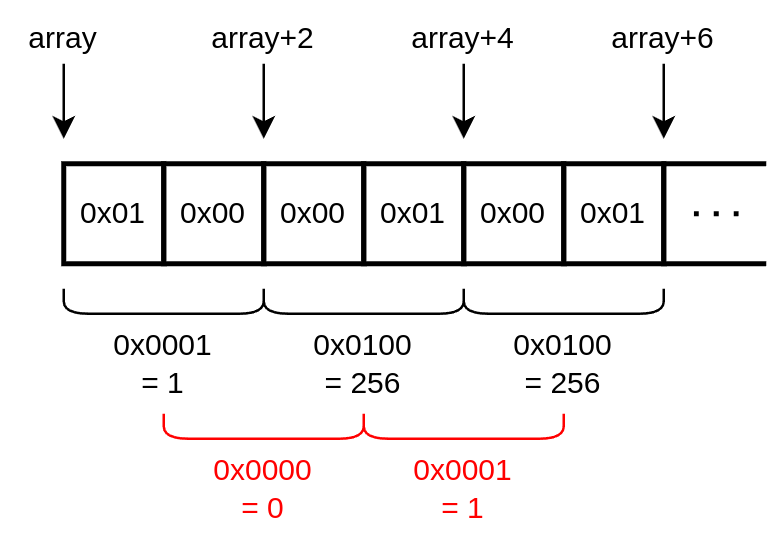

The diagram above was exported from draw.io. Its source (the exported page's mxGraphModel, read from the mxfile embedded in the PNG):
<mxGraphModel dx="290" dy="906" grid="1" gridSize="10" guides="1" tooltips="1" connect="1" arrows="1" fold="1" page="1" pageScale="1" pageWidth="850" pageHeight="1100" background="#ffffff" math="0" shadow="0">
  <root>
    <mxCell id="0" />
    <mxCell id="1" parent="0" />
    <mxCell id="2" value="" style="rounded=0;whiteSpace=wrap;html=1;fillColor=none;strokeWidth=2;" parent="1" vertex="1">
      <mxGeometry x="200" y="360" width="40" height="40" as="geometry" />
    </mxCell>
    <mxCell id="3" value="0x01" style="text;html=1;align=center;verticalAlign=middle;whiteSpace=wrap;rounded=0;" parent="1" vertex="1">
      <mxGeometry x="200" y="360" width="40" height="40" as="geometry" />
    </mxCell>
    <mxCell id="4" value="" style="rounded=0;whiteSpace=wrap;html=1;fillColor=none;strokeWidth=2;" parent="1" vertex="1">
      <mxGeometry x="240" y="360" width="40" height="40" as="geometry" />
    </mxCell>
    <mxCell id="5" value="0x00" style="text;html=1;align=center;verticalAlign=middle;whiteSpace=wrap;rounded=0;" parent="1" vertex="1">
      <mxGeometry x="240" y="360" width="40" height="40" as="geometry" />
    </mxCell>
    <mxCell id="6" value="" style="rounded=0;whiteSpace=wrap;html=1;fillColor=none;strokeWidth=2;" parent="1" vertex="1">
      <mxGeometry x="280" y="360" width="40" height="40" as="geometry" />
    </mxCell>
    <mxCell id="7" value="0x00" style="text;html=1;align=center;verticalAlign=middle;whiteSpace=wrap;rounded=0;" parent="1" vertex="1">
      <mxGeometry x="280" y="360" width="40" height="40" as="geometry" />
    </mxCell>
    <mxCell id="8" value="" style="rounded=0;whiteSpace=wrap;html=1;fillColor=none;strokeWidth=2;" parent="1" vertex="1">
      <mxGeometry x="320" y="360" width="40" height="40" as="geometry" />
    </mxCell>
    <mxCell id="9" value="0x01" style="text;html=1;align=center;verticalAlign=middle;whiteSpace=wrap;rounded=0;" parent="1" vertex="1">
      <mxGeometry x="320" y="360" width="40" height="40" as="geometry" />
    </mxCell>
    <mxCell id="10" value="" style="rounded=0;whiteSpace=wrap;html=1;fillColor=none;strokeWidth=2;" parent="1" vertex="1">
      <mxGeometry x="360" y="360" width="40" height="40" as="geometry" />
    </mxCell>
    <mxCell id="11" value="0x00" style="text;html=1;align=center;verticalAlign=middle;whiteSpace=wrap;rounded=0;" parent="1" vertex="1">
      <mxGeometry x="360" y="360" width="40" height="40" as="geometry" />
    </mxCell>
    <mxCell id="12" value="" style="rounded=0;whiteSpace=wrap;html=1;fillColor=none;strokeWidth=2;" parent="1" vertex="1">
      <mxGeometry x="400" y="360" width="40" height="40" as="geometry" />
    </mxCell>
    <mxCell id="13" value="0x01" style="text;html=1;align=center;verticalAlign=middle;whiteSpace=wrap;rounded=0;" parent="1" vertex="1">
      <mxGeometry x="400" y="360" width="40" height="40" as="geometry" />
    </mxCell>
    <mxCell id="21" value="" style="endArrow=none;dashed=1;html=1;dashPattern=1 3;strokeWidth=2;" parent="1" edge="1">
      <mxGeometry width="50" height="50" relative="1" as="geometry">
        <mxPoint x="470" y="380" as="sourcePoint" />
        <mxPoint x="450" y="380" as="targetPoint" />
      </mxGeometry>
    </mxCell>
    <mxCell id="25" value="0x0001&lt;div&gt;= 1&lt;/div&gt;" style="text;html=1;align=center;verticalAlign=middle;whiteSpace=wrap;rounded=0;" parent="1" vertex="1">
      <mxGeometry x="220" y="420" width="40" height="40" as="geometry" />
    </mxCell>
    <mxCell id="28" value="" style="endArrow=none;html=1;rounded=1;curved=0;endSize=6;" parent="1" edge="1">
      <mxGeometry width="50" height="50" relative="1" as="geometry">
        <mxPoint x="200" y="410" as="sourcePoint" />
        <mxPoint x="280" y="410" as="targetPoint" />
        <Array as="points">
          <mxPoint x="200" y="420" />
          <mxPoint x="280" y="420" />
        </Array>
      </mxGeometry>
    </mxCell>
    <mxCell id="30" value="" style="endArrow=none;html=1;rounded=1;curved=0;endSize=6;" parent="1" edge="1">
      <mxGeometry width="50" height="50" relative="1" as="geometry">
        <mxPoint x="280" y="410" as="sourcePoint" />
        <mxPoint x="360" y="410" as="targetPoint" />
        <Array as="points">
          <mxPoint x="280" y="420" />
          <mxPoint x="360" y="420" />
        </Array>
      </mxGeometry>
    </mxCell>
    <mxCell id="31" value="0x0100&lt;div&gt;= 256&lt;/div&gt;" style="text;html=1;align=center;verticalAlign=middle;whiteSpace=wrap;rounded=0;" parent="1" vertex="1">
      <mxGeometry x="300" y="420" width="40" height="40" as="geometry" />
    </mxCell>
    <mxCell id="32" value="" style="endArrow=none;html=1;rounded=1;curved=0;endSize=6;" parent="1" edge="1">
      <mxGeometry width="50" height="50" relative="1" as="geometry">
        <mxPoint x="360" y="410" as="sourcePoint" />
        <mxPoint x="440" y="410" as="targetPoint" />
        <Array as="points">
          <mxPoint x="360" y="420" />
          <mxPoint x="440" y="420" />
        </Array>
      </mxGeometry>
    </mxCell>
    <mxCell id="33" value="0x0100&lt;div&gt;= 256&lt;/div&gt;" style="text;html=1;align=center;verticalAlign=middle;whiteSpace=wrap;rounded=0;" parent="1" vertex="1">
      <mxGeometry x="380" y="420" width="40" height="40" as="geometry" />
    </mxCell>
    <mxCell id="34" value="" style="endArrow=classic;html=1;" parent="1" edge="1">
      <mxGeometry width="50" height="50" relative="1" as="geometry">
        <mxPoint x="200" y="320" as="sourcePoint" />
        <mxPoint x="200" y="350" as="targetPoint" />
      </mxGeometry>
    </mxCell>
    <mxCell id="36" value="array" style="text;html=1;align=center;verticalAlign=middle;whiteSpace=wrap;rounded=0;" parent="1" vertex="1">
      <mxGeometry x="180" y="300" width="40" height="20" as="geometry" />
    </mxCell>
    <mxCell id="37" value="" style="endArrow=classic;html=1;" parent="1" edge="1">
      <mxGeometry width="50" height="50" relative="1" as="geometry">
        <mxPoint x="280" y="320" as="sourcePoint" />
        <mxPoint x="280" y="350" as="targetPoint" />
      </mxGeometry>
    </mxCell>
    <mxCell id="38" value="array+2" style="text;html=1;align=center;verticalAlign=middle;whiteSpace=wrap;rounded=0;" parent="1" vertex="1">
      <mxGeometry x="250" y="300" width="60" height="20" as="geometry" />
    </mxCell>
    <mxCell id="39" value="" style="endArrow=classic;html=1;" parent="1" edge="1">
      <mxGeometry width="50" height="50" relative="1" as="geometry">
        <mxPoint x="360" y="320" as="sourcePoint" />
        <mxPoint x="360" y="350" as="targetPoint" />
      </mxGeometry>
    </mxCell>
    <mxCell id="40" value="array+4" style="text;html=1;align=center;verticalAlign=middle;whiteSpace=wrap;rounded=0;" parent="1" vertex="1">
      <mxGeometry x="330" y="300" width="60" height="20" as="geometry" />
    </mxCell>
    <mxCell id="41" value="" style="endArrow=classic;html=1;" parent="1" edge="1">
      <mxGeometry width="50" height="50" relative="1" as="geometry">
        <mxPoint x="440" y="320" as="sourcePoint" />
        <mxPoint x="440" y="350" as="targetPoint" />
      </mxGeometry>
    </mxCell>
    <mxCell id="42" value="array+6" style="text;html=1;align=center;verticalAlign=middle;whiteSpace=wrap;rounded=0;" parent="1" vertex="1">
      <mxGeometry x="410" y="300" width="60" height="20" as="geometry" />
    </mxCell>
    <mxCell id="45" value="" style="shape=partialRectangle;whiteSpace=wrap;html=1;bottom=1;right=1;left=1;top=0;fillColor=none;routingCenterX=-0.5;strokeWidth=2;rotation=90;" parent="1" vertex="1">
      <mxGeometry x="440" y="360" width="40" height="40" as="geometry" />
    </mxCell>
    <mxCell id="46" value="&lt;font style=&quot;color: rgb(255, 0, 0);&quot;&gt;0x0000&lt;/font&gt;&lt;div&gt;&lt;font style=&quot;color: rgb(255, 0, 0);&quot;&gt;= 0&lt;/font&gt;&lt;/div&gt;" style="text;html=1;align=center;verticalAlign=middle;whiteSpace=wrap;rounded=0;fontColor=#FF0000;" parent="1" vertex="1">
      <mxGeometry x="260" y="470" width="40" height="40" as="geometry" />
    </mxCell>
    <mxCell id="47" value="" style="endArrow=none;html=1;rounded=1;curved=0;endSize=6;strokeColor=#FF0000;" parent="1" edge="1">
      <mxGeometry width="50" height="50" relative="1" as="geometry">
        <mxPoint x="240" y="460" as="sourcePoint" />
        <mxPoint x="320" y="460" as="targetPoint" />
        <Array as="points">
          <mxPoint x="240" y="470" />
          <mxPoint x="320" y="470" />
        </Array>
      </mxGeometry>
    </mxCell>
    <mxCell id="48" value="&lt;font style=&quot;color: rgb(255, 0, 0);&quot;&gt;0x0001&lt;/font&gt;&lt;div&gt;&lt;font style=&quot;color: rgb(255, 0, 0);&quot;&gt;= 1&lt;/font&gt;&lt;/div&gt;" style="text;html=1;align=center;verticalAlign=middle;whiteSpace=wrap;rounded=0;fontColor=#FF0000;" parent="1" vertex="1">
      <mxGeometry x="340" y="470" width="40" height="40" as="geometry" />
    </mxCell>
    <mxCell id="49" value="" style="endArrow=none;html=1;rounded=1;curved=0;endSize=6;strokeColor=#FF0000;" parent="1" edge="1">
      <mxGeometry width="50" height="50" relative="1" as="geometry">
        <mxPoint x="320" y="460" as="sourcePoint" />
        <mxPoint x="400" y="460" as="targetPoint" />
        <Array as="points">
          <mxPoint x="320" y="470" />
          <mxPoint x="400" y="470" />
        </Array>
      </mxGeometry>
    </mxCell>
  </root>
</mxGraphModel>